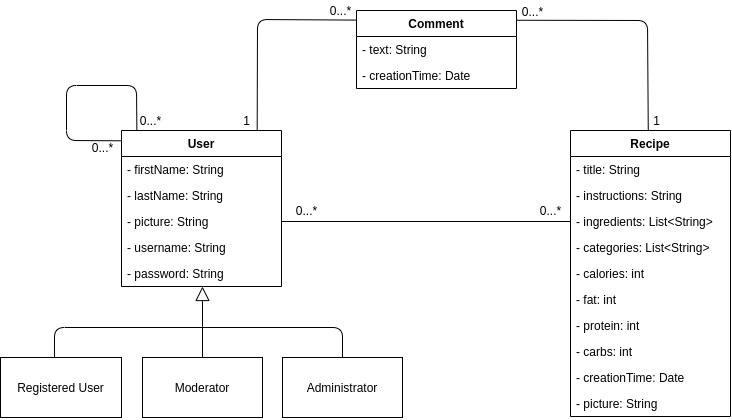

The diagram above was exported from draw.io. Its source (the exported page's mxGraphModel, read from the mxfile embedded in the PNG):
<mxGraphModel dx="2012" dy="680" grid="1" gridSize="10" guides="1" tooltips="1" connect="1" arrows="1" fold="1" page="1" pageScale="1" pageWidth="827" pageHeight="1169" math="0" shadow="0">
  <root>
    <mxCell id="0" />
    <mxCell id="1" parent="0" />
    <mxCell id="2" value="Registered User" style="rounded=0;whiteSpace=wrap;html=1;" vertex="1" parent="1">
      <mxGeometry x="-780" y="387" width="121" height="60" as="geometry" />
    </mxCell>
    <mxCell id="3" value="" style="edgeStyle=none;html=1;endSize=12;endArrow=block;endFill=0;entryX=0.5;entryY=1;entryDx=0;entryDy=0;" edge="1" parent="1">
      <mxGeometry width="160" relative="1" as="geometry">
        <mxPoint x="-578" y="356" as="sourcePoint" />
        <mxPoint x="-578" y="316.0000000000001" as="targetPoint" />
      </mxGeometry>
    </mxCell>
    <mxCell id="4" value="" style="endArrow=none;html=1;exitX=0.446;exitY=0;exitDx=0;exitDy=0;exitPerimeter=0;" edge="1" source="2" parent="1">
      <mxGeometry width="50" height="50" relative="1" as="geometry">
        <mxPoint x="-726" y="386" as="sourcePoint" />
        <mxPoint x="-578" y="357" as="targetPoint" />
        <Array as="points">
          <mxPoint x="-726" y="357" />
        </Array>
      </mxGeometry>
    </mxCell>
    <mxCell id="5" value="" style="endArrow=none;html=1;exitX=0.5;exitY=0;exitDx=0;exitDy=0;" edge="1" parent="1">
      <mxGeometry width="50" height="50" relative="1" as="geometry">
        <mxPoint x="-438" y="387" as="sourcePoint" />
        <mxPoint x="-578" y="357" as="targetPoint" />
        <Array as="points">
          <mxPoint x="-438" y="357" />
        </Array>
      </mxGeometry>
    </mxCell>
    <mxCell id="6" value="" style="endArrow=none;html=1;entryX=0.096;entryY=-0.003;entryDx=0;entryDy=0;entryPerimeter=0;exitX=0.002;exitY=0.066;exitDx=0;exitDy=0;exitPerimeter=0;" edge="1" source="32" target="32" parent="1">
      <mxGeometry width="50" height="50" relative="1" as="geometry">
        <mxPoint x="-680" y="170" as="sourcePoint" />
        <mxPoint x="-644" y="150" as="targetPoint" />
        <Array as="points">
          <mxPoint x="-714" y="170" />
          <mxPoint x="-714" y="115" />
          <mxPoint x="-644" y="115" />
        </Array>
      </mxGeometry>
    </mxCell>
    <mxCell id="7" value="0...*" style="text;html=1;align=center;verticalAlign=middle;resizable=0;points=[];autosize=1;" vertex="1" parent="1">
      <mxGeometry x="-650" y="140" width="40" height="20" as="geometry" />
    </mxCell>
    <mxCell id="8" value="0...*" style="text;html=1;align=center;verticalAlign=middle;resizable=0;points=[];autosize=1;" vertex="1" parent="1">
      <mxGeometry x="-698" y="167" width="40" height="20" as="geometry" />
    </mxCell>
    <mxCell id="9" value="" style="endArrow=none;html=1;exitX=0.486;exitY=-0.001;exitDx=0;exitDy=0;exitPerimeter=0;entryX=1;entryY=0.125;entryDx=0;entryDy=0;entryPerimeter=0;" edge="1" source="18" target="29" parent="1">
      <mxGeometry width="50" height="50" relative="1" as="geometry">
        <mxPoint x="-144" y="150" as="sourcePoint" />
        <mxPoint x="-244" y="50" as="targetPoint" />
        <Array as="points">
          <mxPoint x="-133" y="50" />
        </Array>
      </mxGeometry>
    </mxCell>
    <mxCell id="10" value="1" style="text;html=1;align=center;verticalAlign=middle;resizable=0;points=[];autosize=1;" vertex="1" parent="1">
      <mxGeometry x="-134" y="140" width="20" height="20" as="geometry" />
    </mxCell>
    <mxCell id="11" value="0...*" style="text;html=1;align=center;verticalAlign=middle;resizable=0;points=[];autosize=1;" vertex="1" parent="1">
      <mxGeometry x="-268" y="31" width="40" height="20" as="geometry" />
    </mxCell>
    <mxCell id="12" value="" style="endArrow=none;html=1;entryX=0;entryY=0.5;entryDx=0;entryDy=0;exitX=1;exitY=0.5;exitDx=0;exitDy=0;" edge="1" source="35" target="21" parent="1">
      <mxGeometry width="50" height="50" relative="1" as="geometry">
        <mxPoint x="-410.32000000000005" y="249.17200000000003" as="sourcePoint" />
        <mxPoint x="-209.68000000000006" y="249.44000000000005" as="targetPoint" />
      </mxGeometry>
    </mxCell>
    <mxCell id="13" value="0...*" style="text;html=1;align=center;verticalAlign=middle;resizable=0;points=[];autosize=1;" vertex="1" parent="1">
      <mxGeometry x="-494" y="230" width="40" height="20" as="geometry" />
    </mxCell>
    <mxCell id="14" value="0...*" style="text;html=1;align=center;verticalAlign=middle;resizable=0;points=[];autosize=1;" vertex="1" parent="1">
      <mxGeometry x="-249.76" y="230" width="40" height="20" as="geometry" />
    </mxCell>
    <mxCell id="15" value="Moderator" style="rounded=0;whiteSpace=wrap;html=1;" vertex="1" parent="1">
      <mxGeometry x="-638" y="387" width="120" height="60" as="geometry" />
    </mxCell>
    <mxCell id="16" value="Administrator" style="rounded=0;whiteSpace=wrap;html=1;" vertex="1" parent="1">
      <mxGeometry x="-498" y="387" width="120" height="60" as="geometry" />
    </mxCell>
    <mxCell id="17" value="" style="endArrow=none;html=1;exitX=0.5;exitY=0;exitDx=0;exitDy=0;" edge="1" source="15" parent="1">
      <mxGeometry width="50" height="50" relative="1" as="geometry">
        <mxPoint x="-448" y="406" as="sourcePoint" />
        <mxPoint x="-578" y="356" as="targetPoint" />
      </mxGeometry>
    </mxCell>
    <mxCell id="18" value="Recipe" style="swimlane;fontStyle=1;align=center;verticalAlign=top;childLayout=stackLayout;horizontal=1;startSize=26;horizontalStack=0;resizeParent=1;resizeParentMax=0;resizeLast=0;collapsible=1;marginBottom=0;" vertex="1" parent="1">
      <mxGeometry x="-210" y="160" width="160" height="286" as="geometry" />
    </mxCell>
    <mxCell id="19" value="- title: String" style="text;align=left;verticalAlign=top;spacingLeft=4;spacingRight=4;overflow=hidden;rotatable=0;points=[[0,0.5],[1,0.5]];portConstraint=eastwest;" vertex="1" parent="18">
      <mxGeometry y="26" width="160" height="26" as="geometry" />
    </mxCell>
    <mxCell id="20" value="- instructions: String" style="text;align=left;verticalAlign=top;spacingLeft=4;spacingRight=4;overflow=hidden;rotatable=0;points=[[0,0.5],[1,0.5]];portConstraint=eastwest;" vertex="1" parent="18">
      <mxGeometry y="52" width="160" height="26" as="geometry" />
    </mxCell>
    <mxCell id="21" value="- ingredients: List&lt;String&gt;" style="text;align=left;verticalAlign=top;spacingLeft=4;spacingRight=4;overflow=hidden;rotatable=0;points=[[0,0.5],[1,0.5]];portConstraint=eastwest;" vertex="1" parent="18">
      <mxGeometry y="78" width="160" height="26" as="geometry" />
    </mxCell>
    <mxCell id="22" value="- categories: List&lt;String&gt;" style="text;align=left;verticalAlign=top;spacingLeft=4;spacingRight=4;overflow=hidden;rotatable=0;points=[[0,0.5],[1,0.5]];portConstraint=eastwest;" vertex="1" parent="18">
      <mxGeometry y="104" width="160" height="26" as="geometry" />
    </mxCell>
    <mxCell id="23" value="- calories: int" style="text;align=left;verticalAlign=top;spacingLeft=4;spacingRight=4;overflow=hidden;rotatable=0;points=[[0,0.5],[1,0.5]];portConstraint=eastwest;" vertex="1" parent="18">
      <mxGeometry y="130" width="160" height="26" as="geometry" />
    </mxCell>
    <mxCell id="24" value="- fat: int" style="text;align=left;verticalAlign=top;spacingLeft=4;spacingRight=4;overflow=hidden;rotatable=0;points=[[0,0.5],[1,0.5]];portConstraint=eastwest;" vertex="1" parent="18">
      <mxGeometry y="156" width="160" height="26" as="geometry" />
    </mxCell>
    <mxCell id="25" value="- protein: int" style="text;align=left;verticalAlign=top;spacingLeft=4;spacingRight=4;overflow=hidden;rotatable=0;points=[[0,0.5],[1,0.5]];portConstraint=eastwest;" vertex="1" parent="18">
      <mxGeometry y="182" width="160" height="26" as="geometry" />
    </mxCell>
    <mxCell id="26" value="- carbs: int" style="text;align=left;verticalAlign=top;spacingLeft=4;spacingRight=4;overflow=hidden;rotatable=0;points=[[0,0.5],[1,0.5]];portConstraint=eastwest;" vertex="1" parent="18">
      <mxGeometry y="208" width="160" height="26" as="geometry" />
    </mxCell>
    <mxCell id="27" value="- creationTime: Date" style="text;align=left;verticalAlign=top;spacingLeft=4;spacingRight=4;overflow=hidden;rotatable=0;points=[[0,0.5],[1,0.5]];portConstraint=eastwest;" vertex="1" parent="18">
      <mxGeometry y="234" width="160" height="26" as="geometry" />
    </mxCell>
    <mxCell id="28" value="- picture: String" style="text;align=left;verticalAlign=top;spacingLeft=4;spacingRight=4;overflow=hidden;rotatable=0;points=[[0,0.5],[1,0.5]];portConstraint=eastwest;" vertex="1" parent="18">
      <mxGeometry y="260" width="160" height="26" as="geometry" />
    </mxCell>
    <mxCell id="29" value="Comment" style="swimlane;fontStyle=1;align=center;verticalAlign=top;childLayout=stackLayout;horizontal=1;startSize=26;horizontalStack=0;resizeParent=1;resizeParentMax=0;resizeLast=0;collapsible=1;marginBottom=0;" vertex="1" parent="1">
      <mxGeometry x="-424" y="40" width="160" height="78" as="geometry" />
    </mxCell>
    <mxCell id="30" value="- text: String" style="text;align=left;verticalAlign=top;spacingLeft=4;spacingRight=4;overflow=hidden;rotatable=0;points=[[0,0.5],[1,0.5]];portConstraint=eastwest;" vertex="1" parent="29">
      <mxGeometry y="26" width="160" height="26" as="geometry" />
    </mxCell>
    <mxCell id="31" value="- creationTime: Date" style="text;align=left;verticalAlign=top;spacingLeft=4;spacingRight=4;overflow=hidden;rotatable=0;points=[[0,0.5],[1,0.5]];portConstraint=eastwest;" vertex="1" parent="29">
      <mxGeometry y="52" width="160" height="26" as="geometry" />
    </mxCell>
    <mxCell id="32" value="User" style="swimlane;fontStyle=1;align=center;verticalAlign=top;childLayout=stackLayout;horizontal=1;startSize=26;horizontalStack=0;resizeParent=1;resizeParentMax=0;resizeLast=0;collapsible=1;marginBottom=0;" vertex="1" parent="1">
      <mxGeometry x="-659" y="160" width="160" height="156" as="geometry" />
    </mxCell>
    <mxCell id="33" value="- firstName: String" style="text;align=left;verticalAlign=top;spacingLeft=4;spacingRight=4;overflow=hidden;rotatable=0;points=[[0,0.5],[1,0.5]];portConstraint=eastwest;" vertex="1" parent="32">
      <mxGeometry y="26" width="160" height="26" as="geometry" />
    </mxCell>
    <mxCell id="34" value="- lastName: String" style="text;align=left;verticalAlign=top;spacingLeft=4;spacingRight=4;overflow=hidden;rotatable=0;points=[[0,0.5],[1,0.5]];portConstraint=eastwest;" vertex="1" parent="32">
      <mxGeometry y="52" width="160" height="26" as="geometry" />
    </mxCell>
    <mxCell id="35" value="- picture: String" style="text;align=left;verticalAlign=top;spacingLeft=4;spacingRight=4;overflow=hidden;rotatable=0;points=[[0,0.5],[1,0.5]];portConstraint=eastwest;" vertex="1" parent="32">
      <mxGeometry y="78" width="160" height="26" as="geometry" />
    </mxCell>
    <mxCell id="36" value="- username: String" style="text;align=left;verticalAlign=top;spacingLeft=4;spacingRight=4;overflow=hidden;rotatable=0;points=[[0,0.5],[1,0.5]];portConstraint=eastwest;" vertex="1" parent="32">
      <mxGeometry y="104" width="160" height="26" as="geometry" />
    </mxCell>
    <mxCell id="37" value="- password: String" style="text;align=left;verticalAlign=top;spacingLeft=4;spacingRight=4;overflow=hidden;rotatable=0;points=[[0,0.5],[1,0.5]];portConstraint=eastwest;" vertex="1" parent="32">
      <mxGeometry y="130" width="160" height="26" as="geometry" />
    </mxCell>
    <mxCell id="38" value="" style="endArrow=none;html=1;exitX=0.848;exitY=0.001;exitDx=0;exitDy=0;exitPerimeter=0;entryX=-0.004;entryY=0.123;entryDx=0;entryDy=0;entryPerimeter=0;" edge="1" source="32" target="29" parent="1">
      <mxGeometry width="50" height="50" relative="1" as="geometry">
        <mxPoint x="-514" y="150" as="sourcePoint" />
        <mxPoint x="-434" y="49" as="targetPoint" />
        <Array as="points">
          <mxPoint x="-523" y="49" />
        </Array>
      </mxGeometry>
    </mxCell>
    <mxCell id="39" value="1" style="text;html=1;align=center;verticalAlign=middle;resizable=0;points=[];autosize=1;" vertex="1" parent="1">
      <mxGeometry x="-544" y="140" width="20" height="20" as="geometry" />
    </mxCell>
    <mxCell id="40" value="0...*" style="text;html=1;align=center;verticalAlign=middle;resizable=0;points=[];autosize=1;" vertex="1" parent="1">
      <mxGeometry x="-460" y="30" width="40" height="20" as="geometry" />
    </mxCell>
  </root>
</mxGraphModel>